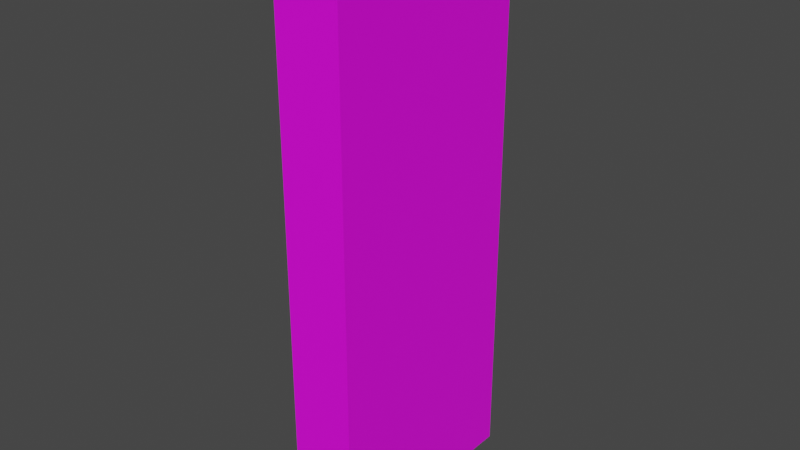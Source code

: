 # Source: WallTile1M.blend  (saved by Blender 3.5.10; exported with 4.5.12 LTS)
import bpy
from mathutils import Matrix  # noqa: F401  (used for matrix-valued properties, if any)

bpy.ops.wm.read_factory_settings(use_empty=True)
scene = bpy.context.scene
scene.name = 'Scene'

# ---- collections
col_collection = bpy.data.collections.new('Collection'); scene.collection.children.link(col_collection)

# ---- images (referenced by path relative to the original .blend; pixels are not part of the script)
import os
ASSET_DIR = os.environ.get("B2B_ASSET_DIR", "")  # directory of the original .blend (textures are referenced by path, not embedded)
HERE = os.path.dirname(os.path.abspath(__file__))  # packed textures are extracted next to this script under _unpacked/

def load_image(name, relpath, width, height, colorspace="sRGB"):
    """Load a texture the original file referenced (path relative to the .blend, or extracted next to this script)."""
    p = next((c for c in (os.path.join(HERE, relpath), os.path.join(ASSET_DIR, relpath)) if relpath and os.path.exists(c)), "")
    if p:
        img = bpy.data.images.load(p, check_existing=True)
        img.name = name
    else:  # same state as the original file: an image datablock whose file is absent (Cycles renders it pink)
        img = bpy.data.images.new(name, width, height)
        img.source = "FILE"
        img.filepath = "//" + (relpath or name)
    img.colorspace_settings.name = colorspace
    return img
img_walledgesblack = load_image('WallEdgesBlack', 'BlackWallTex.png', 1024, 1024, 'sRGB')

# ---- materials (node trees are filled in below, after node groups)
mat_material = bpy.data.materials.new('Material')
mat_material.alpha_threshold = 0.0
mat_material.roughness = 0.5
mat_material.line_color = (0.0, 0.0, 0.0, 1.0)

# ---- node groups
ng_auto_smooth = bpy.data.node_groups.new('Auto Smooth', 'GeometryNodeTree')
_s = ng_auto_smooth.interface.new_socket(name='Geometry', in_out='OUTPUT', socket_type='NodeSocketGeometry')
_s = ng_auto_smooth.interface.new_socket(name='Geometry', in_out='INPUT', socket_type='NodeSocketGeometry')
_s = ng_auto_smooth.interface.new_socket(name='Angle', in_out='INPUT', socket_type='NodeSocketFloat')
_s.subtype = 'ANGLE'
_s.min_value = 0.0
_s.max_value = 3.142
ng_auto_smooth.is_modifier = True
_N = ng_auto_smooth.nodes; _L = ng_auto_smooth.links
n0 = _N.new('NodeGroupOutput'); n0.name = 'Group Output'; n0.location = (480, -100)
n1 = _N.new('NodeGroupInput'); n1.name = 'Group Input'; n1.location = (-420, -300)
n2 = _N.new('NodeGroupInput'); n2.name = 'Group Input.001'; n2.location = (-60, -100)
n3 = _N.new('GeometryNodeSetShadeSmooth'); n3.name = 'Set Shade Smooth'; n3.location = (120, -100)
n3.domain = 'EDGE'
n4 = _N.new('GeometryNodeSetShadeSmooth'); n4.name = 'Set Shade Smooth.001'; n4.location = (300, -100)
n5 = _N.new('GeometryNodeInputMeshEdgeAngle'); n5.name = 'Edge Angle'; n5.location = (-420, -220)
n6 = _N.new('GeometryNodeInputEdgeSmooth'); n6.name = 'Is Edge Smooth'; n6.location = (-60, -160)
n7 = _N.new('GeometryNodeInputShadeSmooth'); n7.name = 'Is Face Smooth'; n7.location = (-240, -340)
n8 = _N.new('FunctionNodeBooleanMath'); n8.name = 'Boolean Math'; n8.location = (-60, -220)
n9 = _N.new('FunctionNodeCompare'); n9.name = 'Compare'; n9.location = (-240, -180)
n9.operation = 'LESS_EQUAL'
_L.new(n5.outputs[0], n9.inputs[0])
_L.new(n4.outputs[0], n0.inputs[0])
_L.new(n1.outputs[1], n9.inputs[1])
_L.new(n9.outputs[0], n8.inputs[0])
_L.new(n7.outputs[0], n8.inputs[1])
_L.new(n2.outputs[0], n3.inputs[0])
_L.new(n6.outputs[0], n3.inputs[1])
_L.new(n3.outputs[0], n4.inputs[0])
_L.new(n8.outputs[0], n3.inputs[2])
n0.is_active_output = True

# ---- material node trees
mat_material.use_nodes = True; mat_material.node_tree.nodes.clear()
_N = mat_material.node_tree.nodes; _L = mat_material.node_tree.links
n0 = _N.new('ShaderNodeOutputMaterial'); n0.name = 'Material Output'; n0.location = (300, 300)
n1 = _N.new('ShaderNodeBsdfPrincipled'); n1.name = 'Principled BSDF'; n1.location = (10, 300)
n1.distribution = 'GGX'
n1.subsurface_method = 'RANDOM_WALK_SKIN'
n1.inputs[3].default_value = 1.45
n1.inputs[27].default_value = (0.0, 0.0, 0.0, 1.0)
n1.inputs[28].default_value = 1.0
n2 = _N.new('ShaderNodeTexImage'); n2.name = 'Image Texture'; n2.location = (-378, 220)
n2.image = img_walledgesblack
_L.new(n1.outputs[0], n0.inputs[0])
_L.new(n2.outputs[0], n1.inputs[0])
n0.is_active_output = True

# ---- world
world_world = bpy.data.worlds.new('World'); scene.world = world_world
world_world.use_nodes = True; world_world.node_tree.nodes.clear()
_N = world_world.node_tree.nodes; _L = world_world.node_tree.links
n0 = _N.new('ShaderNodeOutputWorld'); n0.name = 'World Output'; n0.location = (300, 300)
n1 = _N.new('ShaderNodeBackground'); n1.name = 'Background'; n1.location = (10, 300)
n1.inputs[0].default_value = (0.05088, 0.05088, 0.05088, 1.0)
_L.new(n1.outputs[0], n0.inputs[0])
n0.is_active_output = True
world_world.color = (0.05088, 0.05088, 0.05088)
world_world.use_sun_shadow = False
world_world.sun_shadow_jitter_overblur = 0.0

# ---- meshes
me_cube = bpy.data.meshes.new('Cube')
me_cube.from_pydata([(0.15, 0.5, 1.3), (0.15, 0.5, -1.3), (0.15, -0.5, 1.3), (0.15, -0.5, -1.3), (-0.15, 0.5, 1.3), (-0.15, 0.5, -1.3), (-0.15, -0.5, 1.3), (-0.15, -0.5, -1.3)], [], [(0, 4, 6, 2), (3, 2, 6, 7), (7, 6, 4, 5), (5, 1, 3, 7), (1, 0, 2, 3), (5, 4, 0, 1)])
_uv = me_cube.uv_layers.new(name='UVMap')
_uv.uv.foreach_set('vector', [0.2341, 0.7142, 0.2967, 0.7142, 0.2967, 0.9229, 0.2341, 0.9229, 0.7659, 0.05717, 0.7659, 0.5998, 0.7033, 0.5998, 0.7033, 0.05717, 0.2659, 0.05717, 0.2659, 0.5998, 0.05717, 0.5998, 0.05717, 0.05717, 0.05717, 0.7142, 0.1198, 0.7142, 0.1198, 0.9229, 0.05717, 0.9229, 0.5889, 0.05717, 0.5889, 0.5998, 0.3802, 0.5998, 0.3802, 0.05717, 0.9428, 0.05717, 0.9428, 0.5998, 0.8802, 0.5998, 0.8802, 0.05717])
me_cube.materials.append(mat_material)
me_cube.use_mirror_vertex_groups = False
me_cube.update()

# ---- objects
ob_walltile = bpy.data.objects.new('WallTile', me_cube)

# ---- transforms, parenting, visibility, modifiers, constraints
ob_walltile.location = (0.0, 0.0, 0.0)
ob_walltile.lock_rotations_4d = False
ob_walltile.empty_display_type = 'ARROWS'
ob_walltile.lineart.crease_threshold = 0.0
_m = ob_walltile.modifiers.new('Auto Smooth', 'NODES')
_m.node_group = ng_auto_smooth
_gi = [s.identifier for s in ng_auto_smooth.interface.items_tree if s.item_type == 'SOCKET' and s.in_out == 'INPUT']
_m[_gi[1]] = 0.5236  # Angle

# ---- collection membership
col_collection.objects.link(ob_walltile)

# ---- scene / render settings (as saved in the file)
scene.frame_start = 1; scene.frame_end = 250; scene.frame_set(148)
scene.render.engine = 'CYCLES'
scene.cycles.sampling_pattern = 'TABULATED_SOBOL'
scene.view_settings.view_transform = 'Filmic'
bpy.context.view_layer.update()

# ---- added for rendering (the .blend has no active camera and no usable light): camera, sun
cam_auto = bpy.data.cameras.new('AutoCamera')
cam_auto.lens = 50.0
cam_auto.sensor_width = 36.0
cam_auto.clip_end = 1000.0
ob_auto_camera = bpy.data.objects.new('AutoCamera', cam_auto)
scene.collection.objects.link(ob_auto_camera)
ob_auto_camera.location = (2.59228, -3.11074, 2.07382)
ob_auto_camera.rotation_euler = (1.09748, -7.21219e-08, 0.694738)
scene.camera = ob_auto_camera
light_auto_sun = bpy.data.lights.new('AutoSun', 'SUN')
light_auto_sun.energy = 3.0
light_auto_sun.angle = 0.0523599
ob_auto_sun = bpy.data.objects.new('AutoSun', light_auto_sun)
scene.collection.objects.link(ob_auto_sun)
ob_auto_sun.rotation_euler = (0.872665, 0.174533, 0.523599)
bpy.context.view_layer.update()
